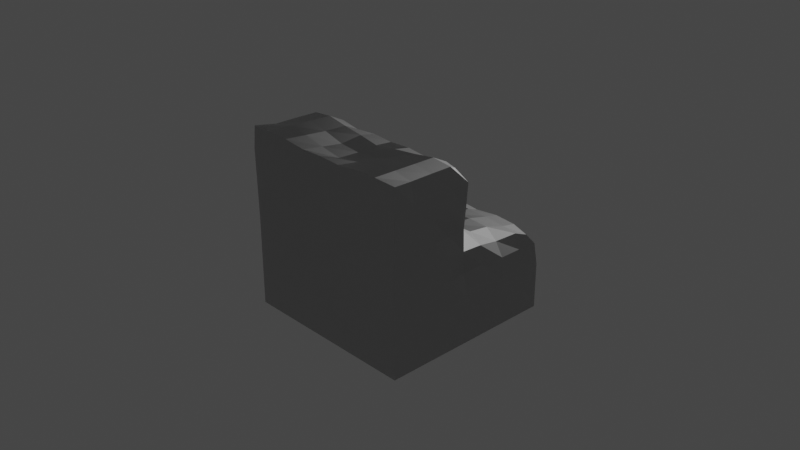# Source: stairs.blend  (saved by Blender 2.82.7; exported with 4.5.12 LTS)
import bpy
from mathutils import Matrix  # noqa: F401  (used for matrix-valued properties, if any)

bpy.ops.wm.read_factory_settings(use_empty=True)
scene = bpy.context.scene
scene.name = 'Scene'

# ---- collections
col_collection = bpy.data.collections.new('Collection'); scene.collection.children.link(col_collection)

# ---- images (referenced by path relative to the original .blend; pixels are not part of the script)
import os
ASSET_DIR = os.environ.get("B2B_ASSET_DIR", "")  # directory of the original .blend (textures are referenced by path, not embedded)
HERE = os.path.dirname(os.path.abspath(__file__))  # packed textures are extracted next to this script under _unpacked/

def load_image(name, relpath, width, height, colorspace="sRGB"):
    """Load a texture the original file referenced (path relative to the .blend, or extracted next to this script)."""
    p = next((c for c in (os.path.join(HERE, relpath), os.path.join(ASSET_DIR, relpath)) if relpath and os.path.exists(c)), "")
    if p:
        img = bpy.data.images.load(p, check_existing=True)
        img.name = name
    else:  # same state as the original file: an image datablock whose file is absent (Cycles renders it pink)
        img = bpy.data.images.new(name, width, height)
        img.source = "FILE"
        img.filepath = "//" + (relpath or name)
    img.colorspace_settings.name = colorspace
    return img
img_material_normal = load_image('Material Normal', '', 192, 192, 'Non-Color')
img_material_normal_001 = load_image('Material Normal.001', '', 192, 192, 'Non-Color')

# ---- materials (node trees are filled in below, after node groups)
mat_material = bpy.data.materials.new('Material')
mat_material.alpha_threshold = 0.0
mat_material.use_transparent_shadow = False
mat_material.line_color = (0.0, 0.0, 0.0, 1.0)

# ---- material node trees
mat_material.use_nodes = True; mat_material.node_tree.nodes.clear()
_N = mat_material.node_tree.nodes; _L = mat_material.node_tree.links
n0 = _N.new('ShaderNodeOutputMaterial'); n0.name = 'Material Output'; n0.location = (300, 300)
n1 = _N.new('ShaderNodeNormalMap'); n1.name = 'Normal Map'; n1.location = (-190, -100)
n2 = _N.new('ShaderNodeTexImage'); n2.name = 'Image Texture'; n2.location = (-480, -140)
n2.image = img_material_normal
n3 = _N.new('ShaderNodeTexImage'); n3.name = 'Image Texture.001'; n3.location = (-290, -40)
n3.image = img_material_normal_001
n4 = _N.new('ShaderNodeNormalMap'); n4.name = 'Normal Map.001'; n4.location = (-197, 160)
n5 = _N.new('ShaderNodeBsdfPrincipled'); n5.name = 'Principled BSDF'; n5.location = (10, 300)
n5.distribution = 'GGX'
n5.subsurface_method = 'BURLEY'
n5.inputs[2].default_value = 0.4
n5.inputs[3].default_value = 1.45
n5.inputs[27].default_value = (0.0, 0.0, 0.0, 1.0)
n5.inputs[28].default_value = 1.0
_L.new(n5.outputs[0], n0.inputs[0])
_L.new(n2.outputs[0], n1.inputs[1])
_L.new(n1.outputs[0], n5.inputs[5])
_L.new(n3.outputs[0], n4.inputs[1])
n0.is_active_output = True

# ---- world
world_world = bpy.data.worlds.new('World'); scene.world = world_world
world_world.use_nodes = True; world_world.node_tree.nodes.clear()
_N = world_world.node_tree.nodes; _L = world_world.node_tree.links
n0 = _N.new('ShaderNodeOutputWorld'); n0.name = 'World Output'; n0.location = (300, 300)
n1 = _N.new('ShaderNodeBackground'); n1.name = 'Background'; n1.location = (10, 300)
n1.inputs[0].default_value = (0.05088, 0.05088, 0.05088, 1.0)
_L.new(n1.outputs[0], n0.inputs[0])
n0.is_active_output = True
world_world.color = (0.05088, 0.05088, 0.05088)
world_world.use_sun_shadow = False
world_world.sun_shadow_jitter_overblur = 0.0

# ---- cameras
cam_camera = bpy.data.cameras.new('Camera')
cam_camera.clip_end = 100.0
cam_camera.ortho_scale = 7.314

# ---- lights
light_light = bpy.data.lights.new('Light', 'POINT')
light_light.transmission_factor = 0.0
light_light.energy = 1000.0
light_light.shadow_soft_size = 0.1
light_light.shadow_maximum_resolution = 0.006
light_light.use_absolute_resolution = True

# ---- meshes
me_cube = bpy.data.meshes.new('Cube')
me_cube.from_pydata([(-0.5, 1.0, -1.0), (1.0, 1.0, -1.0), (1.003, -0.9945, 0.9936), (1.0, -1.0, -1.0), (-1.0, -0.5, -1.0), (-1.0, 1.0, -1.0), (-1.003, -0.9945, 0.9936), (-1.0, -1.0, -1.0), (-1.0, 0.0, -1.0), (0.0, 1.0, -1.0), (0.9389, 0.88, -0.1392), (-1.0, -1.0, 0.0), (1.0, -1.0, 0.0), (-0.9389, 0.88, -0.1392), (0.0, -1.002, 0.9795), (0.8814, -0.1235, 0.8764), (0.0, -1.0, -1.0), (-0.8814, -0.1235, 0.8764), (0.0, 0.02666, -0.02339), (1.0, 0.0, -1.0), (0.0, 0.8912, -0.0829), (0.9239, -0.01986, -0.01556), (0.0, 0.0, -1.0), (-0.9239, -0.01986, -0.01556), (0.0, -1.0, 0.0), (0.0, -0.1094, 0.8681), (1.0, 1.0, -0.5), (-1.006, -1.006, 0.506), (1.0, -1.0, -0.5), (-1.0, 1.0, -0.5), (-0.5062, -1.002, 0.9964), (0.9591, -0.509, 0.959), (0.5, -1.0, -1.0), (1.0, 0.5, -1.0), (-1.0, 0.5, -1.0), (0.5, 1.0, -1.0), (-1.0, -1.0, -0.5), (1.006, -1.006, 0.506), (-0.4923, 0.07252, 0.05626), (0.5062, -1.002, 0.9964), (-0.5, -1.0, -1.0), (-0.9591, -0.509, 0.959), (0.4923, 0.07252, 0.05626), (1.0, -0.5, -1.0), (0.4996, 0.9119, -0.08635), (-0.4996, 0.9119, -0.08635), (0.0, 1.0, -0.5), (0.0, 0.5175, -0.1181), (0.9794, -0.5028, -0.003064), (0.8782, 0.4936, -0.1009), (0.9794, -0.002821, -0.5031), (0.9435, -0.02405, 0.4809), (0.0, -0.5, -1.0), (0.0, 0.5, -1.0), (-0.5, 0.0, -1.0), (0.5, 0.0, -1.0), (-0.8782, 0.4936, -0.1009), (-0.9794, -0.5028, -0.003064), (-0.9794, -0.002821, -0.5031), (-0.9435, -0.02405, 0.4809), (-0.5, -1.0, 0.0), (0.5, -1.0, 0.0), (0.0, -1.0, -0.5), (0.0, -1.0, 0.5), (0.0, -0.5331, 0.8798), (0.0, 0.008938, 0.49), (0.4904, -0.1148, 0.864), (-0.4904, -0.1148, 0.864), (-0.4897, 0.5157, 0.006365), (0.496, -0.5183, 0.9499), (0.503, -1.003, 0.503), (0.5, -1.0, -0.5), (-0.5, -1.0, -0.5), (-0.9848, -0.5045, 0.4936), (-0.9897, -0.5014, -0.5015), (-0.9897, 0.4986, -0.5015), (0.5, 0.5, -1.0), (-0.5, 0.5, -1.0), (-0.5, -0.5, -1.0), (0.4897, 0.5157, 0.006365), (0.9897, 0.4986, -0.5015), (0.9897, -0.5014, -0.5015), (0.4818, 0.003437, 0.4857), (-0.5, 1.0, -0.5), (0.5, 1.0, -0.5), (0.9848, -0.5045, 0.4936), (0.5, -0.5, -1.0), (-0.4818, 0.003437, 0.4857), (-0.503, -1.003, 0.503), (-0.496, -0.5183, 0.9499), (-1.0, -0.75, -1.0), (-0.75, 1.0, -1.0), (1.0, 1.0, -0.75), (-1.009, -1.009, 0.759), (1.0, -1.0, -0.75), (-1.0, 1.0, -0.75), (-0.759, -1.009, 1.009), (0.9613, -0.7626, 0.9612), (0.75, -1.0, -1.0), (-1.0, -0.25, -1.0), (-1.003, -1.003, 0.253), (1.0, 0.75, -1.0), (-1.0, 0.25, -1.0), (0.25, 1.0, -1.0), (0.9762, 0.976, -0.2576), (-1.0, -1.0, -0.25), (1.003, -1.003, 0.253), (-0.2468, 0.0333, 0.006987), (0.2536, -0.9965, 0.9668), (-0.25, 1.0, -1.0), (-0.25, -1.0, -1.0), (-0.9546, -0.2607, 0.9527), (0.2468, 0.0333, 0.006987), (1.0, -0.25, -1.0), (0.7499, 0.9034, -0.09688), (-0.2471, 0.8932, -0.1048), (0.0, 1.0, -0.75), (0.0, 0.7644, -0.041), (0.9897, -0.7514, -0.001532), (0.9065, 0.2335, -0.04246), (0.9897, -0.001411, -0.7515), (0.9286, -0.03291, 0.2309), (0.0, -0.75, -1.0), (0.0, 0.25, -1.0), (-0.75, 0.0, -1.0), (0.25, 0.0, -1.0), (-0.9173, 0.7354, -0.08451), (-0.9736, -0.2535, -0.004201), (-0.9897, -0.001411, -0.7515), (-0.9286, -0.03291, 0.2309), (-0.75, -1.0, 0.0), (0.25, -1.0, 0.0), (0.0, -1.0, -0.75), (0.0, -1.0, 0.25), (0.0, -0.7699, 0.8924), (0.0, -0.01993, 0.7187), (0.734, -0.08997, 0.8847), (-0.2458, -0.105, 0.8805), (1.0, -1.0, -0.25), (-0.9762, 0.976, -0.2576), (-0.2536, -0.9965, 0.9668), (0.9546, -0.2607, 0.9527), (0.25, -1.0, -1.0), (1.0, 0.25, -1.0), (-1.0, 0.75, -1.0), (0.75, 1.0, -1.0), (-1.0, -1.0, -0.75), (1.009, -1.009, 0.759), (-0.7305, 0.1245, 0.1223), (0.759, -1.009, 1.009), (-0.75, -1.0, -1.0), (-0.9613, -0.7626, 0.9612), (0.7305, 0.1245, 0.1223), (1.0, -0.75, -1.0), (0.2471, 0.8932, -0.1048), (-0.7499, 0.9034, -0.09688), (0.0, 1.0, -0.25), (0.0, 0.2735, -0.1148), (0.9736, -0.2535, -0.004201), (0.9173, 0.7354, -0.08451), (0.9207, -0.004419, -0.2542), (0.9537, -0.01587, 0.7219), (0.0, -0.25, -1.0), (0.0, 0.75, -1.0), (-0.25, 0.0, -1.0), (0.75, 0.0, -1.0), (-0.9065, 0.2335, -0.04246), (-0.9897, -0.7514, -0.001532), (-0.9207, -0.004419, -0.2542), (-0.9537, -0.01587, 0.7219), (-0.25, -1.0, 0.0), (0.75, -1.0, 0.0), (0.0, -1.0, -0.25), (0.0, -1.0, 0.75), (0.0, -0.3022, 0.8882), (0.0, -0.01153, 0.2291), (0.2458, -0.105, 0.8805), (-0.734, -0.08997, 0.8847), (-0.7345, 0.5064, 0.001617), (-0.2448, 0.5204, -0.02499), (-0.4853, 0.2808, 0.01859), (-0.4943, 0.7571, -0.054), (0.501, -0.7608, 0.9732), (0.4903, -0.2733, 0.9419), (0.7427, -0.5107, 0.9863), (0.2491, -0.5262, 0.8944), (0.2515, -1.002, 0.5015), (0.7545, -1.005, 0.5045), (0.5015, -1.002, 0.2515), (0.5045, -1.004, 0.7544), (0.25, -1.0, -0.5), (0.75, -1.0, -0.5), (0.5, -1.0, -0.75), (0.5, -1.0, -0.25), (-0.75, -1.0, -0.5), (-0.25, -1.0, -0.5), (-0.5, -1.0, -0.75), (-0.5, -1.0, -0.25), (-0.9742, -0.2537, 0.4874), (-0.9954, -0.7553, 0.4998), (-0.9821, -0.5036, 0.2453), (-0.9876, -0.5053, 0.7419), (-0.9845, -0.2521, -0.5023), (-0.9948, -0.7507, -0.5008), (-0.9948, -0.5007, -0.7508), (-0.9845, -0.5021, -0.2523), (-0.9948, 0.7493, -0.5008), (-0.9845, 0.2479, -0.5023), (-0.9948, 0.4993, -0.7508), (-0.9633, 0.4986, -0.2526), (0.5, 0.25, -1.0), (0.5, 0.75, -1.0), (0.25, 0.5, -1.0), (0.75, 0.5, -1.0), (-0.5, 0.25, -1.0), (-0.5, 0.75, -1.0), (-0.75, 0.5, -1.0), (-0.25, 0.5, -1.0), (-0.5, -0.75, -1.0), (-0.5, -0.25, -1.0), (-0.75, -0.5, -1.0), (-0.25, -0.5, -1.0), (0.4943, 0.7571, -0.054), (0.4853, 0.2808, 0.01859), (0.2448, 0.5204, -0.02499), (0.7345, 0.5064, 0.001617), (0.9845, 0.2479, -0.5023), (0.9948, 0.7493, -0.5008), (0.9948, 0.4993, -0.7508), (0.9633, 0.4986, -0.2526), (0.9948, -0.7507, -0.5008), (0.9845, -0.2521, -0.5023), (0.9948, -0.5007, -0.7508), (0.9845, -0.5021, -0.2523), (0.4831, -0.02807, 0.7166), (0.4807, -0.002179, 0.2335), (0.7226, -0.02048, 0.4829), (0.2408, 0.001317, 0.4869), (-0.25, 1.0, -0.5), (-0.75, 1.0, -0.5), (-0.5, 1.0, -0.75), (-0.5, 1.0, -0.25), (0.75, 1.0, -0.5), (0.25, 1.0, -0.5), (0.5, 1.0, -0.75), (0.5, 1.0, -0.25), (0.9954, -0.7553, 0.4998), (0.9742, -0.2537, 0.4874), (0.9821, -0.5036, 0.2453), (0.9876, -0.5053, 0.7419), (0.5, -0.75, -1.0), (0.5, -0.25, -1.0), (0.25, -0.5, -1.0), (0.75, -0.5, -1.0), (-0.4831, -0.02807, 0.7166), (-0.4807, -0.002179, 0.2335), (-0.2408, 0.001317, 0.4869), (-0.7226, -0.02048, 0.4829), (-0.7545, -1.005, 0.5045), (-0.2515, -1.002, 0.5015), (-0.5015, -1.002, 0.2515), (-0.5045, -1.004, 0.7544), (-0.501, -0.7608, 0.9732), (-0.4903, -0.2733, 0.9419), (-0.2491, -0.5262, 0.8944), (-0.7427, -0.5107, 0.9863), (-0.7346, -0.2615, 0.9749), (-0.2457, -0.2848, 0.9173), (-0.2511, -0.7632, 0.9284), (-0.2523, -1.002, 0.7494), (-0.2508, -1.001, 0.2508), (-0.7523, -1.002, 0.2523), (-0.7197, -0.006139, 0.2415), (-0.239, -0.04169, 0.2186), (-0.2415, -0.01506, 0.7208), (0.75, -0.25, -1.0), (0.25, -0.25, -1.0), (0.25, -0.75, -1.0), (0.9679, -0.2538, 0.7335), (0.9478, -0.2543, 0.2406), (0.9926, -0.7533, 0.2491), (0.25, 1.0, -0.25), (0.25, 1.0, -0.75), (0.75, 1.0, -0.75), (-0.7501, 0.965, -0.2592), (-0.75, 1.0, -0.75), (-0.25, 1.0, -0.75), (0.239, -0.04169, 0.2186), (0.7197, -0.006139, 0.2415), (0.7246, -0.006161, 0.7234), (0.9734, -0.2533, -0.2536), (0.9923, -0.2511, -0.7511), (0.9974, -0.7504, -0.7504), (0.9676, 0.7491, -0.2521), (0.9974, 0.7496, -0.7504), (0.9923, 0.2489, -0.7511), (0.731, 0.2711, 0.02966), (0.2421, 0.2697, -0.04775), (0.2468, 0.7611, -0.05432), (-0.25, -0.25, -1.0), (-0.75, -0.25, -1.0), (-0.75, -0.75, -1.0), (-0.25, 0.75, -1.0), (-0.75, 0.75, -1.0), (-0.75, 0.25, -1.0), (0.75, 0.75, -1.0), (0.25, 0.75, -1.0), (0.25, 0.25, -1.0), (-0.9299, 0.2477, -0.2535), (-0.9923, 0.2489, -0.7511), (-0.9974, 0.7496, -0.7504), (-0.9923, -0.7511, -0.2511), (-0.9974, -0.7504, -0.7504), (-0.9923, -0.2511, -0.7511), (-0.9983, -0.7572, 0.7505), (-0.9926, -0.7533, 0.2491), (-0.9478, -0.2543, 0.2406), (-0.25, -1.0, -0.25), (-0.25, -1.0, -0.75), (-0.75, -1.0, -0.75), (0.75, -1.0, -0.25), (0.75, -1.0, -0.75), (0.25, -1.0, -0.75), (0.7568, -1.007, 0.7568), (0.7523, -1.002, 0.2523), (0.2508, -1.001, 0.2508), (0.2457, -0.2848, 0.9173), (0.7346, -0.2615, 0.9749), (0.7509, -0.7599, 0.9977), (-0.2468, 0.7611, -0.05432), (-0.7434, 0.741, -0.06756), (-0.2421, 0.2697, -0.04775), (0.2511, -0.7632, 0.9284), (0.2523, -1.002, 0.7494), (0.25, -1.0, -0.25), (-0.75, -1.0, -0.25), (-0.9679, -0.2538, 0.7335), (-0.9734, -0.2533, -0.2536), (-0.9676, 0.7491, -0.2521), (0.75, 0.25, -1.0), (-0.25, 0.25, -1.0), (-0.25, -0.75, -1.0), (0.7434, 0.741, -0.06756), (0.9299, 0.2477, -0.2535), (0.9923, -0.7511, -0.2511), (0.2415, -0.01506, 0.7208), (-0.25, 1.0, -0.25), (0.7501, 0.965, -0.2592), (-0.731, 0.2711, 0.02966), (0.9983, -0.7572, 0.7505), (0.75, -0.75, -1.0), (-0.7246, -0.006161, 0.7234), (-0.7568, -1.007, 0.7568), (-0.7509, -0.7599, 0.9977)], [], [(353, 151, 6, 96), (352, 96, 6, 93), (351, 169, 17, 177), (350, 153, 3, 98), (349, 97, 2, 147), (348, 178, 56, 166), (347, 114, 10, 104), (346, 115, 20, 156), (345, 135, 25, 176), (344, 118, 12, 138), (343, 119, 21, 160), (342, 159, 10, 114), (341, 122, 16, 110), (340, 123, 22, 164), (339, 143, 19, 165), (338, 126, 13, 139), (337, 127, 23, 168), (336, 111, 17, 169), (335, 130, 11, 105), (334, 131, 24, 172), (333, 108, 14, 173), (332, 134, 14, 108), (331, 179, 68, 180), (330, 155, 13, 126), (329, 115, 45, 181), (328, 182, 39, 149), (327, 183, 69, 184), (326, 174, 64, 185), (325, 186, 63, 133), (324, 187, 70, 188), (323, 149, 39, 189), (322, 190, 62, 132), (321, 191, 71, 192), (320, 171, 61, 193), (319, 194, 36, 146), (318, 195, 72, 196), (317, 170, 60, 197), (316, 198, 59, 129), (315, 199, 73, 200), (314, 151, 41, 201), (313, 202, 58, 128), (312, 203, 74, 204), (311, 167, 57, 205), (310, 206, 29, 95), (309, 207, 75, 208), (308, 166, 56, 209), (307, 210, 55, 125), (306, 211, 76, 212), (305, 101, 33, 213), (304, 214, 54, 124), (303, 215, 77, 216), (302, 163, 53, 217), (301, 218, 40, 150), (300, 219, 78, 220), (299, 162, 52, 221), (298, 222, 44, 154), (297, 223, 79, 224), (296, 119, 49, 225), (295, 226, 50, 120), (294, 227, 80, 228), (293, 159, 49, 229), (292, 230, 28, 94), (291, 231, 81, 232), (290, 158, 48, 233), (289, 234, 66, 136), (288, 235, 82, 236), (287, 175, 65, 237), (286, 238, 46, 116), (285, 239, 83, 240), (284, 155, 45, 241), (283, 242, 26, 92), (282, 243, 84, 244), (281, 154, 44, 245), (280, 246, 37, 106), (279, 247, 85, 248), (278, 141, 31, 249), (277, 250, 32, 142), (276, 251, 86, 252), (275, 113, 43, 253), (274, 254, 67, 137), (273, 255, 87, 256), (272, 129, 59, 257), (271, 258, 27, 100), (270, 259, 88, 260), (269, 140, 30, 261), (268, 262, 30, 140), (267, 263, 89, 264), (266, 111, 41, 265), (263, 266, 265, 89), (67, 177, 266, 263), (177, 17, 111, 266), (174, 267, 264, 64), (25, 137, 267, 174), (137, 67, 263, 267), (134, 268, 140, 14), (64, 264, 268, 134), (264, 89, 262, 268), (259, 269, 261, 88), (63, 173, 269, 259), (173, 14, 140, 269), (170, 270, 260, 60), (24, 133, 270, 170), (133, 63, 259, 270), (130, 271, 100, 11), (60, 260, 271, 130), (260, 88, 258, 271), (255, 272, 257, 87), (38, 148, 272, 255), (148, 23, 129, 272), (175, 273, 256, 65), (18, 107, 273, 175), (107, 38, 255, 273), (135, 274, 137, 25), (65, 256, 274, 135), (256, 87, 254, 274), (251, 275, 253, 86), (55, 165, 275, 251), (165, 19, 113, 275), (162, 276, 252, 52), (22, 125, 276, 162), (125, 55, 251, 276), (122, 277, 142, 16), (52, 252, 277, 122), (252, 86, 250, 277), (247, 278, 249, 85), (51, 161, 278, 247), (161, 15, 141, 278), (158, 279, 248, 48), (21, 121, 279, 158), (121, 51, 247, 279), (118, 280, 106, 12), (48, 248, 280, 118), (248, 85, 246, 280), (243, 281, 245, 84), (46, 156, 281, 243), (156, 20, 154, 281), (103, 282, 244, 35), (9, 116, 282, 103), (116, 46, 243, 282), (145, 283, 92, 1), (35, 244, 283, 145), (244, 84, 242, 283), (239, 284, 241, 83), (29, 139, 284, 239), (139, 13, 155, 284), (91, 285, 240, 0), (5, 95, 285, 91), (95, 29, 239, 285), (109, 286, 116, 9), (0, 240, 286, 109), (240, 83, 238, 286), (235, 287, 237, 82), (42, 112, 287, 235), (112, 18, 175, 287), (121, 288, 236, 51), (21, 152, 288, 121), (152, 42, 235, 288), (161, 289, 136, 15), (51, 236, 289, 161), (236, 82, 234, 289), (231, 290, 233, 81), (50, 160, 290, 231), (160, 21, 158, 290), (113, 291, 232, 43), (19, 120, 291, 113), (120, 50, 231, 291), (153, 292, 94, 3), (43, 232, 292, 153), (232, 81, 230, 292), (227, 293, 229, 80), (26, 104, 293, 227), (104, 10, 159, 293), (101, 294, 228, 33), (1, 92, 294, 101), (92, 26, 227, 294), (143, 295, 120, 19), (33, 228, 295, 143), (228, 80, 226, 295), (223, 296, 225, 79), (42, 152, 296, 223), (152, 21, 119, 296), (157, 297, 224, 47), (18, 112, 297, 157), (112, 42, 223, 297), (117, 298, 154, 20), (47, 224, 298, 117), (224, 79, 222, 298), (219, 299, 221, 78), (54, 164, 299, 219), (164, 22, 162, 299), (99, 300, 220, 4), (8, 124, 300, 99), (124, 54, 219, 300), (90, 301, 150, 7), (4, 220, 301, 90), (220, 78, 218, 301), (215, 302, 217, 77), (0, 109, 302, 215), (109, 9, 163, 302), (144, 303, 216, 34), (5, 91, 303, 144), (91, 0, 215, 303), (102, 304, 124, 8), (34, 216, 304, 102), (216, 77, 214, 304), (211, 305, 213, 76), (35, 145, 305, 211), (145, 1, 101, 305), (163, 306, 212, 53), (9, 103, 306, 163), (103, 35, 211, 306), (123, 307, 125, 22), (53, 212, 307, 123), (212, 76, 210, 307), (207, 308, 209, 75), (58, 168, 308, 207), (168, 23, 166, 308), (102, 309, 208, 34), (8, 128, 309, 102), (128, 58, 207, 309), (144, 310, 95, 5), (34, 208, 310, 144), (208, 75, 206, 310), (203, 311, 205, 74), (36, 105, 311, 203), (105, 11, 167, 311), (90, 312, 204, 4), (7, 146, 312, 90), (146, 36, 203, 312), (99, 313, 128, 8), (4, 204, 313, 99), (204, 74, 202, 313), (199, 314, 201, 73), (27, 93, 314, 199), (93, 6, 151, 314), (167, 315, 200, 57), (11, 100, 315, 167), (100, 27, 199, 315), (127, 316, 129, 23), (57, 200, 316, 127), (200, 73, 198, 316), (195, 317, 197, 72), (62, 172, 317, 195), (172, 24, 170, 317), (110, 318, 196, 40), (16, 132, 318, 110), (132, 62, 195, 318), (150, 319, 146, 7), (40, 196, 319, 150), (196, 72, 194, 319), (191, 320, 193, 71), (28, 138, 320, 191), (138, 12, 171, 320), (98, 321, 192, 32), (3, 94, 321, 98), (94, 28, 191, 321), (142, 322, 132, 16), (32, 192, 322, 142), (192, 71, 190, 322), (187, 323, 189, 70), (37, 147, 323, 187), (147, 2, 149, 323), (171, 324, 188, 61), (12, 106, 324, 171), (106, 37, 187, 324), (131, 325, 133, 24), (61, 188, 325, 131), (188, 70, 186, 325), (183, 326, 185, 69), (66, 176, 326, 183), (176, 25, 174, 326), (141, 327, 184, 31), (15, 136, 327, 141), (136, 66, 183, 327), (97, 328, 149, 2), (31, 184, 328, 97), (184, 69, 182, 328), (179, 329, 181, 68), (47, 117, 329, 179), (117, 20, 115, 329), (178, 330, 126, 56), (68, 181, 330, 178), (181, 45, 155, 330), (107, 331, 180, 38), (18, 157, 331, 107), (157, 47, 179, 331), (182, 332, 108, 39), (69, 185, 332, 182), (185, 64, 134, 332), (186, 333, 173, 63), (70, 189, 333, 186), (189, 39, 108, 333), (190, 334, 172, 62), (71, 193, 334, 190), (193, 61, 131, 334), (194, 335, 105, 36), (72, 197, 335, 194), (197, 60, 130, 335), (198, 336, 169, 59), (73, 201, 336, 198), (201, 41, 111, 336), (202, 337, 168, 58), (74, 205, 337, 202), (205, 57, 127, 337), (206, 338, 139, 29), (75, 209, 338, 206), (209, 56, 126, 338), (210, 339, 165, 55), (76, 213, 339, 210), (213, 33, 143, 339), (214, 340, 164, 54), (77, 217, 340, 214), (217, 53, 123, 340), (218, 341, 110, 40), (78, 221, 341, 218), (221, 52, 122, 341), (222, 342, 114, 44), (79, 225, 342, 222), (225, 49, 159, 342), (226, 343, 160, 50), (80, 229, 343, 226), (229, 49, 119, 343), (230, 344, 138, 28), (81, 233, 344, 230), (233, 48, 118, 344), (234, 345, 176, 66), (82, 237, 345, 234), (237, 65, 135, 345), (238, 346, 156, 46), (83, 241, 346, 238), (241, 45, 115, 346), (242, 347, 104, 26), (84, 245, 347, 242), (245, 44, 114, 347), (148, 348, 166, 23), (38, 180, 348, 148), (180, 68, 178, 348), (246, 349, 147, 37), (85, 249, 349, 246), (249, 31, 97, 349), (250, 350, 98, 32), (86, 253, 350, 250), (253, 43, 153, 350), (254, 351, 177, 67), (87, 257, 351, 254), (257, 59, 169, 351), (258, 352, 93, 27), (88, 261, 352, 258), (261, 30, 96, 352), (262, 353, 96, 30), (89, 265, 353, 262), (265, 41, 151, 353)])
_uv = me_cube.uv_layers.new(name='UVMap')
_uv.uv.foreach_set('vector', [0.7872, 0.04206, 0.7875, 0.006538, 0.8266, 0.0002026, 0.8287, 0.04092, 0.3806, 0.04215, 0.3386, 0.04179, 0.3412, 0.00116, 0.3802, 0.0002026, 0.9302, 0.3916, 0.9314, 0.3536, 0.9624, 0.3661, 0.9603, 0.3911, 0.04175, 0.9582, 0.04175, 0.9998, 0.0002026, 0.9998, 0.0002026, 0.9582, 0.04092, 0.04305, 0.004561, 0.04182, 0.0002026, 0.001674, 0.04008, 0.0002026, 0.7787, 0.3878, 0.7373, 0.3903, 0.7346, 0.3618, 0.7767, 0.3542, 0.2099, 0.3593, 0.1839, 0.3497, 0.2005, 0.3225, 0.2222, 0.3299, 0.1674, 0.5165, 0.1385, 0.5088, 0.1454, 0.4682, 0.1775, 0.4764, 0.9289, 0.5514, 0.9288, 0.5119, 0.9573, 0.5119, 0.9588, 0.5521, 0.2111, 0.04561, 0.1687, 0.04536, 0.1687, 0.003147, 0.2111, 0.003364, 0.2111, 0.2159, 0.1751, 0.2136, 0.1705, 0.1705, 0.2106, 0.1734, 0.6964, 0.635, 0.6949, 0.6638, 0.6695, 0.6666, 0.6691, 0.6348, 0.04175, 0.792, 0.04175, 0.8336, 0.0002026, 0.8336, 0.0002026, 0.792, 0.208, 0.792, 0.208, 0.8336, 0.1664, 0.8336, 0.1664, 0.792, 0.208, 0.9582, 0.208, 0.9998, 0.1664, 0.9998, 0.1664, 0.9582, 0.5441, 0.3775, 0.515, 0.3798, 0.5247, 0.3558, 0.5453, 0.3399, 0.5436, 0.5453, 0.5021, 0.546, 0.5032, 0.5064, 0.5426, 0.5031, 0.3784, 0.5477, 0.3416, 0.5506, 0.3518, 0.524, 0.3807, 0.5077, 0.5479, 0.04332, 0.5064, 0.04331, 0.5064, 0.001766, 0.5479, 0.001772, 0.5479, 0.2095, 0.5064, 0.2095, 0.5064, 0.168, 0.5479, 0.168, 0.3818, 0.2099, 0.3456, 0.2101, 0.3435, 0.168, 0.3817, 0.168, 0.7865, 0.2096, 0.7869, 0.1678, 0.8277, 0.1678, 0.8258, 0.2102, 0.7746, 0.4738, 0.7344, 0.4713, 0.7363, 0.4309, 0.7765, 0.4321, 0.6964, 0.3889, 0.6691, 0.3891, 0.6695, 0.3572, 0.6949, 0.36, 0.695, 0.4714, 0.6719, 0.4715, 0.6692, 0.4301, 0.6953, 0.4306, 0.7872, 0.2936, 0.7869, 0.2518, 0.8272, 0.2526, 0.8287, 0.2947, 0.7048, 0.2913, 0.7055, 0.2507, 0.7463, 0.251, 0.7458, 0.2924, 0.7066, 0.2095, 0.7091, 0.1678, 0.7479, 0.1678, 0.7469, 0.209, 0.4647, 0.2096, 0.423, 0.2098, 0.4232, 0.168, 0.4648, 0.168, 0.4644, 0.293, 0.4225, 0.2934, 0.4227, 0.2516, 0.4646, 0.2513, 0.3806, 0.2938, 0.3386, 0.2941, 0.3407, 0.2521, 0.381, 0.2518, 0.631, 0.2095, 0.5895, 0.2095, 0.5895, 0.168, 0.631, 0.168, 0.631, 0.2926, 0.5895, 0.2926, 0.5895, 0.2511, 0.631, 0.2511, 0.5479, 0.2926, 0.5064, 0.2926, 0.5064, 0.2511, 0.5479, 0.2511, 0.631, 0.04333, 0.5895, 0.04332, 0.5895, 0.001777, 0.631, 0.00178, 0.631, 0.1264, 0.5895, 0.1264, 0.5895, 0.08487, 0.631, 0.08487, 0.5479, 0.1264, 0.5064, 0.1264, 0.5064, 0.08486, 0.5479, 0.08487, 0.4613, 0.5464, 0.42, 0.5474, 0.4208, 0.5088, 0.4624, 0.5095, 0.4613, 0.6299, 0.4196, 0.6311, 0.4197, 0.5893, 0.4611, 0.5883, 0.378, 0.6324, 0.3424, 0.634, 0.3418, 0.5919, 0.3783, 0.5904, 0.6266, 0.5444, 0.5852, 0.5447, 0.585, 0.5031, 0.6265, 0.5029, 0.6271, 0.6272, 0.5857, 0.6276, 0.5854, 0.5862, 0.6268, 0.5858, 0.5443, 0.6282, 0.5029, 0.6288, 0.5025, 0.5875, 0.544, 0.5868, 0.627, 0.378, 0.5856, 0.3777, 0.5858, 0.3361, 0.6273, 0.3364, 0.6266, 0.4612, 0.5851, 0.4612, 0.5853, 0.4194, 0.6268, 0.4196, 0.5424, 0.4612, 0.507, 0.4641, 0.5151, 0.4205, 0.5439, 0.419, 0.208, 0.8751, 0.208, 0.9167, 0.1664, 0.9167, 0.1664, 0.8751, 0.2911, 0.8751, 0.2911, 0.9167, 0.2495, 0.9167, 0.2495, 0.8751, 0.2911, 0.9582, 0.2911, 0.9998, 0.2495, 0.9998, 0.2495, 0.9582, 0.208, 0.7089, 0.208, 0.7505, 0.1664, 0.7505, 0.1664, 0.7089, 0.2911, 0.7089, 0.2911, 0.7505, 0.2495, 0.7505, 0.2495, 0.7089, 0.2911, 0.792, 0.2911, 0.8336, 0.2495, 0.8336, 0.2495, 0.792, 0.04175, 0.7089, 0.04175, 0.7505, 0.0002026, 0.7505, 0.0002026, 0.7089, 0.1249, 0.7089, 0.1249, 0.7505, 0.08331, 0.7505, 0.08331, 0.7089, 0.1249, 0.792, 0.1249, 0.8336, 0.08331, 0.8336, 0.08331, 0.792, 0.695, 0.5525, 0.6953, 0.5932, 0.6692, 0.5937, 0.6719, 0.5523, 0.7746, 0.5501, 0.7765, 0.5918, 0.7363, 0.5929, 0.7344, 0.5526, 0.7787, 0.6361, 0.7767, 0.6697, 0.7346, 0.662, 0.7373, 0.6336, 0.2959, 0.2153, 0.254, 0.2152, 0.2538, 0.1729, 0.296, 0.173, 0.2943, 0.2981, 0.255, 0.2963, 0.2546, 0.2568, 0.2956, 0.2571, 0.2159, 0.2984, 0.1872, 0.2993, 0.1846, 0.2579, 0.2135, 0.258, 0.2958, 0.04591, 0.2535, 0.04578, 0.2535, 0.003503, 0.2958, 0.003586, 0.2959, 0.1306, 0.2536, 0.1305, 0.2535, 0.08812, 0.2959, 0.08826, 0.2112, 0.1303, 0.1689, 0.13, 0.1687, 0.08766, 0.2112, 0.08792, 0.9302, 0.6322, 0.929, 0.5917, 0.9576, 0.5922, 0.9603, 0.6327, 0.8466, 0.6343, 0.8458, 0.5908, 0.8895, 0.5915, 0.8897, 0.6327, 0.8469, 0.55, 0.8492, 0.5119, 0.8911, 0.5119, 0.8904, 0.5514, 0.2476, 0.5365, 0.2075, 0.5265, 0.2175, 0.4865, 0.2575, 0.4964, 0.2279, 0.6169, 0.1875, 0.607, 0.1974, 0.5668, 0.2377, 0.5766, 0.1477, 0.5975, 0.1194, 0.5905, 0.1276, 0.5496, 0.1575, 0.5564, 0.2848, 0.3772, 0.2464, 0.3697, 0.254, 0.3336, 0.2912, 0.338, 0.2671, 0.4564, 0.2274, 0.4468, 0.2371, 0.4076, 0.2764, 0.4166, 0.1878, 0.4366, 0.1589, 0.4292, 0.1697, 0.3885, 0.1983, 0.3975, 0.1261, 0.04472, 0.08353, 0.04396, 0.08298, 0.00132, 0.1259, 0.002297, 0.1271, 0.1301, 0.08482, 0.1295, 0.0841, 0.08674, 0.1265, 0.08725, 0.04226, 0.1297, 0.004586, 0.1271, 0.004413, 0.08488, 0.04176, 0.08606, 0.04175, 0.8751, 0.04175, 0.9167, 0.0002026, 0.9167, 0.0002026, 0.8751, 0.1249, 0.8751, 0.1249, 0.9167, 0.08331, 0.9167, 0.08331, 0.8751, 0.1249, 0.9582, 0.1249, 0.9998, 0.08331, 0.9998, 0.08331, 0.9582, 0.9289, 0.4724, 0.929, 0.4321, 0.9576, 0.4317, 0.9588, 0.4718, 0.8469, 0.4739, 0.8458, 0.4331, 0.8895, 0.4324, 0.8904, 0.4724, 0.8466, 0.3895, 0.8497, 0.3531, 0.8913, 0.3537, 0.8897, 0.3911, 0.4644, 0.04293, 0.4225, 0.04254, 0.4223, 0.0007364, 0.4643, 0.001254, 0.4647, 0.1263, 0.423, 0.1262, 0.4227, 0.08435, 0.4646, 0.08461, 0.3818, 0.126, 0.3456, 0.1258, 0.3407, 0.08382, 0.381, 0.08409, 0.7865, 0.126, 0.7869, 0.08384, 0.8272, 0.08306, 0.8258, 0.1254, 0.7066, 0.1261, 0.7055, 0.08489, 0.7463, 0.08459, 0.7469, 0.1266, 0.7048, 0.04429, 0.7041, 0.007872, 0.7454, 0.007001, 0.7458, 0.04319, 0.7055, 0.08489, 0.7048, 0.04429, 0.7458, 0.04319, 0.7463, 0.08459, 0.676, 0.08559, 0.673, 0.04456, 0.7048, 0.04429, 0.7055, 0.08489, 0.673, 0.04456, 0.6774, 0.01954, 0.7041, 0.007872, 0.7048, 0.04429, 0.7091, 0.1678, 0.7066, 0.1261, 0.7469, 0.1266, 0.7479, 0.1678, 0.6766, 0.1678, 0.6757, 0.1266, 0.7066, 0.1261, 0.7091, 0.1678, 0.6757, 0.1266, 0.676, 0.08559, 0.7055, 0.08489, 0.7066, 0.1261, 0.7869, 0.1678, 0.7865, 0.126, 0.8258, 0.1254, 0.8277, 0.1678, 0.7479, 0.1678, 0.7469, 0.1266, 0.7865, 0.126, 0.7869, 0.1678, 0.7469, 0.1266, 0.7463, 0.08459, 0.7869, 0.08384, 0.7865, 0.126, 0.423, 0.1262, 0.3818, 0.126, 0.381, 0.08409, 0.4227, 0.08435, 0.4232, 0.168, 0.3817, 0.168, 0.3818, 0.126, 0.423, 0.1262, 0.3817, 0.168, 0.3435, 0.168, 0.3456, 0.1258, 0.3818, 0.126, 0.5064, 0.1264, 0.4647, 0.1263, 0.4646, 0.08461, 0.5064, 0.08486, 0.5064, 0.168, 0.4648, 0.168, 0.4647, 0.1263, 0.5064, 0.1264, 0.4648, 0.168, 0.4232, 0.168, 0.423, 0.1262, 0.4647, 0.1263, 0.5064, 0.04331, 0.4644, 0.04293, 0.4643, 0.001254, 0.5064, 0.001766, 0.5064, 0.08486, 0.4646, 0.08461, 0.4644, 0.04293, 0.5064, 0.04331, 0.4646, 0.08461, 0.4227, 0.08435, 0.4225, 0.04254, 0.4644, 0.04293, 0.8458, 0.4331, 0.8466, 0.3895, 0.8897, 0.3911, 0.8895, 0.4324, 0.8126, 0.434, 0.8124, 0.3867, 0.8466, 0.3895, 0.8458, 0.4331, 0.8124, 0.3867, 0.8138, 0.3361, 0.8497, 0.3531, 0.8466, 0.3895, 0.8492, 0.5119, 0.8469, 0.4739, 0.8904, 0.4724, 0.8911, 0.5119, 0.8098, 0.5119, 0.8123, 0.4752, 0.8469, 0.4739, 0.8492, 0.5119, 0.8123, 0.4752, 0.8126, 0.434, 0.8458, 0.4331, 0.8469, 0.4739, 0.9288, 0.5119, 0.9289, 0.4724, 0.9588, 0.4718, 0.9573, 0.5119, 0.8911, 0.5119, 0.8904, 0.4724, 0.9289, 0.4724, 0.9288, 0.5119, 0.8904, 0.4724, 0.8895, 0.4324, 0.929, 0.4321, 0.9289, 0.4724, 0.1249, 0.9167, 0.1249, 0.9582, 0.08331, 0.9582, 0.08331, 0.9167, 0.1664, 0.9167, 0.1664, 0.9582, 0.1249, 0.9582, 0.1249, 0.9167, 0.1664, 0.9582, 0.1664, 0.9998, 0.1249, 0.9998, 0.1249, 0.9582, 0.1249, 0.8336, 0.1249, 0.8751, 0.08331, 0.8751, 0.08331, 0.8336, 0.1664, 0.8336, 0.1664, 0.8751, 0.1249, 0.8751, 0.1249, 0.8336, 0.1664, 0.8751, 0.1664, 0.9167, 0.1249, 0.9167, 0.1249, 0.8751, 0.04175, 0.8336, 0.04175, 0.8751, 0.0002026, 0.8751, 0.0002026, 0.8336, 0.08331, 0.8336, 0.08331, 0.8751, 0.04175, 0.8751, 0.04175, 0.8336, 0.08331, 0.8751, 0.08331, 0.9167, 0.04175, 0.9167, 0.04175, 0.8751, 0.08482, 0.1295, 0.04226, 0.1297, 0.04176, 0.08606, 0.0841, 0.08674, 0.08613, 0.1691, 0.04512, 0.1706, 0.04226, 0.1297, 0.08482, 0.1295, 0.04512, 0.1706, 0.01534, 0.1542, 0.004586, 0.1271, 0.04226, 0.1297, 0.1689, 0.13, 0.1271, 0.1301, 0.1265, 0.08725, 0.1687, 0.08766, 0.1705, 0.1705, 0.1287, 0.1678, 0.1271, 0.1301, 0.1689, 0.13, 0.1287, 0.1678, 0.08613, 0.1691, 0.08482, 0.1295, 0.1271, 0.1301, 0.1687, 0.04536, 0.1261, 0.04472, 0.1259, 0.002297, 0.1687, 0.003147, 0.1687, 0.08766, 0.1265, 0.08725, 0.1261, 0.04472, 0.1687, 0.04536, 0.1265, 0.08725, 0.0841, 0.08674, 0.08353, 0.04396, 0.1261, 0.04472, 0.2274, 0.4468, 0.1878, 0.4366, 0.1983, 0.3975, 0.2371, 0.4076, 0.2175, 0.4865, 0.1775, 0.4764, 0.1878, 0.4366, 0.2274, 0.4468, 0.1775, 0.4764, 0.1454, 0.4682, 0.1589, 0.4292, 0.1878, 0.4366, 0.3073, 0.4658, 0.2671, 0.4564, 0.2764, 0.4166, 0.3166, 0.4254, 0.2976, 0.5061, 0.2575, 0.4964, 0.2671, 0.4564, 0.3073, 0.4658, 0.2575, 0.4964, 0.2175, 0.4865, 0.2274, 0.4468, 0.2671, 0.4564, 0.3251, 0.3846, 0.2848, 0.3772, 0.2912, 0.338, 0.3319, 0.3429, 0.3166, 0.4254, 0.2764, 0.4166, 0.2848, 0.3772, 0.3251, 0.3846, 0.2764, 0.4166, 0.2371, 0.4076, 0.2464, 0.3697, 0.2848, 0.3772, 0.1875, 0.607, 0.1477, 0.5975, 0.1575, 0.5564, 0.1974, 0.5668, 0.1778, 0.6475, 0.1393, 0.6344, 0.1477, 0.5975, 0.1875, 0.607, 0.1393, 0.6344, 0.1164, 0.6225, 0.1194, 0.5905, 0.1477, 0.5975, 0.2681, 0.6267, 0.2279, 0.6169, 0.2377, 0.5766, 0.2779, 0.5865, 0.2584, 0.667, 0.2181, 0.6572, 0.2279, 0.6169, 0.2681, 0.6267, 0.2181, 0.6572, 0.1778, 0.6475, 0.1875, 0.607, 0.2279, 0.6169, 0.2878, 0.5463, 0.2476, 0.5365, 0.2575, 0.4964, 0.2976, 0.5061, 0.2779, 0.5865, 0.2377, 0.5766, 0.2476, 0.5365, 0.2878, 0.5463, 0.2377, 0.5766, 0.1974, 0.5668, 0.2075, 0.5265, 0.2476, 0.5365, 0.8458, 0.5908, 0.8469, 0.55, 0.8904, 0.5514, 0.8895, 0.5915, 0.8126, 0.5899, 0.8123, 0.5486, 0.8469, 0.55, 0.8458, 0.5908, 0.8123, 0.5486, 0.8098, 0.5119, 0.8492, 0.5119, 0.8469, 0.55, 0.8497, 0.6707, 0.8466, 0.6343, 0.8897, 0.6327, 0.8913, 0.6701, 0.8138, 0.6877, 0.8124, 0.6371, 0.8466, 0.6343, 0.8497, 0.6707, 0.8124, 0.6371, 0.8126, 0.5899, 0.8458, 0.5908, 0.8466, 0.6343, 0.9314, 0.6702, 0.9302, 0.6322, 0.9603, 0.6327, 0.9624, 0.6578, 0.8913, 0.6701, 0.8897, 0.6327, 0.9302, 0.6322, 0.9314, 0.6702, 0.8897, 0.6327, 0.8895, 0.5915, 0.929, 0.5917, 0.9302, 0.6322, 0.2536, 0.1305, 0.2112, 0.1303, 0.2112, 0.08792, 0.2535, 0.08812, 0.2538, 0.1729, 0.2106, 0.1734, 0.2112, 0.1303, 0.2536, 0.1305, 0.2106, 0.1734, 0.1705, 0.1705, 0.1689, 0.13, 0.2112, 0.1303, 0.3382, 0.1308, 0.2959, 0.1306, 0.2959, 0.08826, 0.3381, 0.08839, 0.3382, 0.1733, 0.296, 0.173, 0.2959, 0.1306, 0.3382, 0.1308, 0.296, 0.173, 0.2538, 0.1729, 0.2536, 0.1305, 0.2959, 0.1306, 0.3382, 0.04601, 0.2958, 0.04591, 0.2958, 0.003586, 0.3382, 0.003639, 0.3381, 0.08839, 0.2959, 0.08826, 0.2958, 0.04591, 0.3382, 0.04601, 0.2959, 0.08826, 0.2535, 0.08812, 0.2535, 0.04578, 0.2958, 0.04591, 0.255, 0.2963, 0.2159, 0.2984, 0.2135, 0.258, 0.2546, 0.2568, 0.254, 0.3336, 0.2222, 0.3299, 0.2159, 0.2984, 0.255, 0.2963, 0.2222, 0.3299, 0.2005, 0.3225, 0.1872, 0.2993, 0.2159, 0.2984, 0.3354, 0.3007, 0.2943, 0.2981, 0.2956, 0.2571, 0.3374, 0.2584, 0.3319, 0.3429, 0.2912, 0.338, 0.2943, 0.2981, 0.3354, 0.3007, 0.2912, 0.338, 0.254, 0.3336, 0.255, 0.2963, 0.2943, 0.2981, 0.3381, 0.2158, 0.2959, 0.2153, 0.296, 0.173, 0.3382, 0.1733, 0.3374, 0.2584, 0.2956, 0.2571, 0.2959, 0.2153, 0.3381, 0.2158, 0.2956, 0.2571, 0.2546, 0.2568, 0.254, 0.2152, 0.2959, 0.2153, 0.7765, 0.5918, 0.7787, 0.6361, 0.7373, 0.6336, 0.7363, 0.5929, 0.8126, 0.5899, 0.8124, 0.6371, 0.7787, 0.6361, 0.7765, 0.5918, 0.8124, 0.6371, 0.8138, 0.6877, 0.7767, 0.6697, 0.7787, 0.6361, 0.772, 0.5119, 0.7746, 0.5501, 0.7344, 0.5526, 0.7361, 0.5119, 0.8098, 0.5119, 0.8123, 0.5486, 0.7746, 0.5501, 0.772, 0.5119, 0.8123, 0.5486, 0.8126, 0.5899, 0.7765, 0.5918, 0.7746, 0.5501, 0.6953, 0.5119, 0.695, 0.5525, 0.6719, 0.5523, 0.6736, 0.5119, 0.7361, 0.5119, 0.7344, 0.5526, 0.695, 0.5525, 0.6953, 0.5119, 0.7344, 0.5526, 0.7363, 0.5929, 0.6953, 0.5932, 0.695, 0.5525, 0.1249, 0.7505, 0.1249, 0.792, 0.08331, 0.792, 0.08331, 0.7505, 0.1664, 0.7505, 0.1664, 0.792, 0.1249, 0.792, 0.1249, 0.7505, 0.1664, 0.792, 0.1664, 0.8336, 0.1249, 0.8336, 0.1249, 0.792, 0.1249, 0.6674, 0.1249, 0.7089, 0.08331, 0.7089, 0.08331, 0.6674, 0.1664, 0.6674, 0.1664, 0.7089, 0.1249, 0.7089, 0.1249, 0.6674, 0.1664, 0.7089, 0.1664, 0.7505, 0.1249, 0.7505, 0.1249, 0.7089, 0.04175, 0.6674, 0.04175, 0.7089, 0.0002026, 0.7089, 0.0002026, 0.6674, 0.08331, 0.6674, 0.08331, 0.7089, 0.04175, 0.7089, 0.04175, 0.6674, 0.08331, 0.7089, 0.08331, 0.7505, 0.04175, 0.7505, 0.04175, 0.7089, 0.2911, 0.7505, 0.2911, 0.792, 0.2495, 0.792, 0.2495, 0.7505, 0.3326, 0.7505, 0.3326, 0.792, 0.2911, 0.792, 0.2911, 0.7505, 0.3326, 0.792, 0.3326, 0.8336, 0.2911, 0.8336, 0.2911, 0.792, 0.2911, 0.6674, 0.2911, 0.7089, 0.2495, 0.7089, 0.2495, 0.6674, 0.3326, 0.6674, 0.3326, 0.7089, 0.2911, 0.7089, 0.2911, 0.6674, 0.3326, 0.7089, 0.3326, 0.7505, 0.2911, 0.7505, 0.2911, 0.7089, 0.208, 0.6674, 0.208, 0.7089, 0.1664, 0.7089, 0.1664, 0.6674, 0.2495, 0.6674, 0.2495, 0.7089, 0.208, 0.7089, 0.208, 0.6674, 0.2495, 0.7089, 0.2495, 0.7505, 0.208, 0.7505, 0.208, 0.7089, 0.2911, 0.9167, 0.2911, 0.9582, 0.2495, 0.9582, 0.2495, 0.9167, 0.3326, 0.9167, 0.3326, 0.9582, 0.2911, 0.9582, 0.2911, 0.9167, 0.3326, 0.9582, 0.3326, 0.9998, 0.2911, 0.9998, 0.2911, 0.9582, 0.2911, 0.8336, 0.2911, 0.8751, 0.2495, 0.8751, 0.2495, 0.8336, 0.3326, 0.8336, 0.3326, 0.8751, 0.2911, 0.8751, 0.2911, 0.8336, 0.3326, 0.8751, 0.3326, 0.9167, 0.2911, 0.9167, 0.2911, 0.8751, 0.208, 0.8336, 0.208, 0.8751, 0.1664, 0.8751, 0.1664, 0.8336, 0.2495, 0.8336, 0.2495, 0.8751, 0.208, 0.8751, 0.208, 0.8336, 0.2495, 0.8751, 0.2495, 0.9167, 0.208, 0.9167, 0.208, 0.8751, 0.5851, 0.4612, 0.5424, 0.4612, 0.5439, 0.419, 0.5853, 0.4194, 0.585, 0.5031, 0.5426, 0.5031, 0.5424, 0.4612, 0.5851, 0.4612, 0.5426, 0.5031, 0.5032, 0.5064, 0.507, 0.4641, 0.5424, 0.4612, 0.6679, 0.4612, 0.6266, 0.4612, 0.6268, 0.4196, 0.6682, 0.4197, 0.6678, 0.5027, 0.6265, 0.5029, 0.6266, 0.4612, 0.6679, 0.4612, 0.6265, 0.5029, 0.585, 0.5031, 0.5851, 0.4612, 0.6266, 0.4612, 0.6685, 0.3782, 0.627, 0.378, 0.6273, 0.3364, 0.6687, 0.3367, 0.6682, 0.4197, 0.6268, 0.4196, 0.627, 0.378, 0.6685, 0.3782, 0.6268, 0.4196, 0.5853, 0.4194, 0.5856, 0.3777, 0.627, 0.378, 0.5857, 0.6276, 0.5443, 0.6282, 0.544, 0.5868, 0.5854, 0.5862, 0.5861, 0.6689, 0.5447, 0.6694, 0.5443, 0.6282, 0.5857, 0.6276, 0.5447, 0.6694, 0.5033, 0.6701, 0.5029, 0.6288, 0.5443, 0.6282, 0.6684, 0.6267, 0.6271, 0.6272, 0.6268, 0.5858, 0.6681, 0.5854, 0.6687, 0.6681, 0.6274, 0.6685, 0.6271, 0.6272, 0.6684, 0.6267, 0.6274, 0.6685, 0.5861, 0.6689, 0.5857, 0.6276, 0.6271, 0.6272, 0.6679, 0.544, 0.6266, 0.5444, 0.6265, 0.5029, 0.6678, 0.5027, 0.6681, 0.5854, 0.6268, 0.5858, 0.6266, 0.5444, 0.6679, 0.544, 0.6268, 0.5858, 0.5854, 0.5862, 0.5852, 0.5447, 0.6266, 0.5444, 0.4196, 0.6311, 0.378, 0.6324, 0.3783, 0.5904, 0.4197, 0.5893, 0.4195, 0.6728, 0.3776, 0.6743, 0.378, 0.6324, 0.4196, 0.6311, 0.3776, 0.6743, 0.3386, 0.6733, 0.3424, 0.634, 0.378, 0.6324, 0.5029, 0.6288, 0.4613, 0.6299, 0.4611, 0.5883, 0.5025, 0.5875, 0.5033, 0.6701, 0.4614, 0.6714, 0.4613, 0.6299, 0.5029, 0.6288, 0.4614, 0.6714, 0.4195, 0.6728, 0.4196, 0.6311, 0.4613, 0.6299, 0.5021, 0.546, 0.4613, 0.5464, 0.4624, 0.5095, 0.5032, 0.5064, 0.5025, 0.5875, 0.4611, 0.5883, 0.4613, 0.5464, 0.5021, 0.546, 0.4611, 0.5883, 0.4197, 0.5893, 0.42, 0.5474, 0.4613, 0.5464, 0.5895, 0.1264, 0.5479, 0.1264, 0.5479, 0.08487, 0.5895, 0.08487, 0.5895, 0.168, 0.5479, 0.168, 0.5479, 0.1264, 0.5895, 0.1264, 0.5479, 0.168, 0.5064, 0.168, 0.5064, 0.1264, 0.5479, 0.1264, 0.6726, 0.1264, 0.631, 0.1264, 0.631, 0.08487, 0.6726, 0.08488, 0.6726, 0.168, 0.631, 0.168, 0.631, 0.1264, 0.6726, 0.1264, 0.631, 0.168, 0.5895, 0.168, 0.5895, 0.1264, 0.631, 0.1264, 0.6726, 0.04333, 0.631, 0.04333, 0.631, 0.00178, 0.6726, 0.001783, 0.6726, 0.08488, 0.631, 0.08487, 0.631, 0.04333, 0.6726, 0.04333, 0.631, 0.08487, 0.5895, 0.08487, 0.5895, 0.04332, 0.631, 0.04333, 0.5895, 0.2926, 0.5479, 0.2926, 0.5479, 0.2511, 0.5895, 0.2511, 0.5895, 0.3342, 0.5479, 0.3342, 0.5479, 0.2926, 0.5895, 0.2926, 0.5479, 0.3342, 0.5064, 0.3342, 0.5064, 0.2926, 0.5479, 0.2926, 0.6726, 0.2926, 0.631, 0.2926, 0.631, 0.2511, 0.6726, 0.2511, 0.6726, 0.3342, 0.631, 0.3342, 0.631, 0.2926, 0.6726, 0.2926, 0.631, 0.3342, 0.5895, 0.3342, 0.5895, 0.2926, 0.631, 0.2926, 0.6726, 0.2095, 0.631, 0.2095, 0.631, 0.168, 0.6726, 0.168, 0.6726, 0.2511, 0.631, 0.2511, 0.631, 0.2095, 0.6726, 0.2095, 0.631, 0.2511, 0.5895, 0.2511, 0.5895, 0.2095, 0.631, 0.2095, 0.4225, 0.2934, 0.3806, 0.2938, 0.381, 0.2518, 0.4227, 0.2516, 0.4223, 0.3352, 0.3802, 0.3357, 0.3806, 0.2938, 0.4225, 0.2934, 0.3802, 0.3357, 0.3412, 0.3348, 0.3386, 0.2941, 0.3806, 0.2938, 0.5064, 0.2926, 0.4644, 0.293, 0.4646, 0.2513, 0.5064, 0.2511, 0.5064, 0.3342, 0.4643, 0.3347, 0.4644, 0.293, 0.5064, 0.2926, 0.4643, 0.3347, 0.4223, 0.3352, 0.4225, 0.2934, 0.4644, 0.293, 0.5064, 0.2095, 0.4647, 0.2096, 0.4648, 0.168, 0.5064, 0.168, 0.5064, 0.2511, 0.4646, 0.2513, 0.4647, 0.2096, 0.5064, 0.2095, 0.4646, 0.2513, 0.4227, 0.2516, 0.423, 0.2098, 0.4647, 0.2096, 0.7055, 0.2507, 0.7066, 0.2095, 0.7469, 0.209, 0.7463, 0.251, 0.676, 0.25, 0.6757, 0.209, 0.7066, 0.2095, 0.7055, 0.2507, 0.6757, 0.209, 0.6766, 0.1678, 0.7091, 0.1678, 0.7066, 0.2095, 0.7041, 0.3278, 0.7048, 0.2913, 0.7458, 0.2924, 0.7454, 0.3286, 0.6774, 0.3161, 0.673, 0.2911, 0.7048, 0.2913, 0.7041, 0.3278, 0.673, 0.2911, 0.676, 0.25, 0.7055, 0.2507, 0.7048, 0.2913, 0.7875, 0.3291, 0.7872, 0.2936, 0.8287, 0.2947, 0.8266, 0.3354, 0.7454, 0.3286, 0.7458, 0.2924, 0.7872, 0.2936, 0.7875, 0.3291, 0.7458, 0.2924, 0.7463, 0.251, 0.7869, 0.2518, 0.7872, 0.2936, 0.7344, 0.4713, 0.695, 0.4714, 0.6953, 0.4306, 0.7363, 0.4309, 0.7361, 0.5119, 0.6953, 0.5119, 0.695, 0.4714, 0.7344, 0.4713, 0.6953, 0.5119, 0.6736, 0.5119, 0.6719, 0.4715, 0.695, 0.4714, 0.7373, 0.3903, 0.6964, 0.3889, 0.6949, 0.36, 0.7346, 0.3618, 0.7363, 0.4309, 0.6953, 0.4306, 0.6964, 0.3889, 0.7373, 0.3903, 0.6953, 0.4306, 0.6692, 0.4301, 0.6691, 0.3891, 0.6964, 0.3889, 0.8123, 0.4752, 0.7746, 0.4738, 0.7765, 0.4321, 0.8126, 0.434, 0.8098, 0.5119, 0.772, 0.5119, 0.7746, 0.4738, 0.8123, 0.4752, 0.772, 0.5119, 0.7361, 0.5119, 0.7344, 0.4713, 0.7746, 0.4738, 0.7869, 0.2518, 0.7865, 0.2096, 0.8258, 0.2102, 0.8272, 0.2526, 0.7463, 0.251, 0.7469, 0.209, 0.7865, 0.2096, 0.7869, 0.2518, 0.7469, 0.209, 0.7479, 0.1678, 0.7869, 0.1678, 0.7865, 0.2096, 0.423, 0.2098, 0.3818, 0.2099, 0.3817, 0.168, 0.4232, 0.168, 0.4227, 0.2516, 0.381, 0.2518, 0.3818, 0.2099, 0.423, 0.2098, 0.381, 0.2518, 0.3407, 0.2521, 0.3456, 0.2101, 0.3818, 0.2099, 0.5895, 0.2095, 0.5479, 0.2095, 0.5479, 0.168, 0.5895, 0.168, 0.5895, 0.2511, 0.5479, 0.2511, 0.5479, 0.2095, 0.5895, 0.2095, 0.5479, 0.2511, 0.5064, 0.2511, 0.5064, 0.2095, 0.5479, 0.2095, 0.5895, 0.04332, 0.5479, 0.04332, 0.5479, 0.001772, 0.5895, 0.001777, 0.5895, 0.08487, 0.5479, 0.08487, 0.5479, 0.04332, 0.5895, 0.04332, 0.5479, 0.08487, 0.5064, 0.08486, 0.5064, 0.04331, 0.5479, 0.04332, 0.42, 0.5474, 0.3784, 0.5477, 0.3807, 0.5077, 0.4208, 0.5088, 0.4197, 0.5893, 0.3783, 0.5904, 0.3784, 0.5477, 0.42, 0.5474, 0.3783, 0.5904, 0.3418, 0.5919, 0.3416, 0.5506, 0.3784, 0.5477, 0.5852, 0.5447, 0.5436, 0.5453, 0.5426, 0.5031, 0.585, 0.5031, 0.5854, 0.5862, 0.544, 0.5868, 0.5436, 0.5453, 0.5852, 0.5447, 0.544, 0.5868, 0.5025, 0.5875, 0.5021, 0.546, 0.5436, 0.5453, 0.5856, 0.3777, 0.5441, 0.3775, 0.5453, 0.3399, 0.5858, 0.3361, 0.5853, 0.4194, 0.5439, 0.419, 0.5441, 0.3775, 0.5856, 0.3777, 0.5439, 0.419, 0.5151, 0.4205, 0.515, 0.3798, 0.5441, 0.3775, 0.208, 0.9167, 0.208, 0.9582, 0.1664, 0.9582, 0.1664, 0.9167, 0.2495, 0.9167, 0.2495, 0.9582, 0.208, 0.9582, 0.208, 0.9167, 0.2495, 0.9582, 0.2495, 0.9998, 0.208, 0.9998, 0.208, 0.9582, 0.208, 0.7505, 0.208, 0.792, 0.1664, 0.792, 0.1664, 0.7505, 0.2495, 0.7505, 0.2495, 0.792, 0.208, 0.792, 0.208, 0.7505, 0.2495, 0.792, 0.2495, 0.8336, 0.208, 0.8336, 0.208, 0.792, 0.04175, 0.7505, 0.04175, 0.792, 0.0002026, 0.792, 0.0002026, 0.7505, 0.08331, 0.7505, 0.08331, 0.792, 0.04175, 0.792, 0.04175, 0.7505, 0.08331, 0.792, 0.08331, 0.8336, 0.04175, 0.8336, 0.04175, 0.792, 0.6953, 0.5932, 0.6964, 0.635, 0.6691, 0.6348, 0.6692, 0.5937, 0.7363, 0.5929, 0.7373, 0.6336, 0.6964, 0.635, 0.6953, 0.5932, 0.7373, 0.6336, 0.7346, 0.662, 0.6949, 0.6638, 0.6964, 0.635, 0.254, 0.2152, 0.2111, 0.2159, 0.2106, 0.1734, 0.2538, 0.1729, 0.2546, 0.2568, 0.2135, 0.258, 0.2111, 0.2159, 0.254, 0.2152, 0.2135, 0.258, 0.1846, 0.2579, 0.1751, 0.2136, 0.2111, 0.2159, 0.2535, 0.04578, 0.2111, 0.04561, 0.2111, 0.003364, 0.2535, 0.003503, 0.2535, 0.08812, 0.2112, 0.08792, 0.2111, 0.04561, 0.2535, 0.04578, 0.2112, 0.08792, 0.1687, 0.08766, 0.1687, 0.04536, 0.2111, 0.04561, 0.929, 0.5917, 0.9289, 0.5514, 0.9588, 0.5521, 0.9576, 0.5922, 0.8895, 0.5915, 0.8904, 0.5514, 0.9289, 0.5514, 0.929, 0.5917, 0.8904, 0.5514, 0.8911, 0.5119, 0.9288, 0.5119, 0.9289, 0.5514, 0.2075, 0.5265, 0.1674, 0.5165, 0.1775, 0.4764, 0.2175, 0.4865, 0.1974, 0.5668, 0.1575, 0.5564, 0.1674, 0.5165, 0.2075, 0.5265, 0.1575, 0.5564, 0.1276, 0.5496, 0.1385, 0.5088, 0.1674, 0.5165, 0.2464, 0.3697, 0.2099, 0.3593, 0.2222, 0.3299, 0.254, 0.3336, 0.2371, 0.4076, 0.1983, 0.3975, 0.2099, 0.3593, 0.2464, 0.3697, 0.1983, 0.3975, 0.1697, 0.3885, 0.1839, 0.3497, 0.2099, 0.3593, 0.8124, 0.3867, 0.7787, 0.3878, 0.7767, 0.3542, 0.8138, 0.3361, 0.8126, 0.434, 0.7765, 0.4321, 0.7787, 0.3878, 0.8124, 0.3867, 0.7765, 0.4321, 0.7363, 0.4309, 0.7373, 0.3903, 0.7787, 0.3878, 0.08353, 0.04396, 0.04092, 0.04305, 0.04008, 0.0002026, 0.08298, 0.00132, 0.0841, 0.08674, 0.04176, 0.08606, 0.04092, 0.04305, 0.08353, 0.04396, 0.04176, 0.08606, 0.004413, 0.08488, 0.004561, 0.04182, 0.04092, 0.04305, 0.04175, 0.9167, 0.04175, 0.9582, 0.0002026, 0.9582, 0.0002026, 0.9167, 0.08331, 0.9167, 0.08331, 0.9582, 0.04175, 0.9582, 0.04175, 0.9167, 0.08331, 0.9582, 0.08331, 0.9998, 0.04175, 0.9998, 0.04175, 0.9582, 0.929, 0.4321, 0.9302, 0.3916, 0.9603, 0.3911, 0.9576, 0.4317, 0.8895, 0.4324, 0.8897, 0.3911, 0.9302, 0.3916, 0.929, 0.4321, 0.8897, 0.3911, 0.8913, 0.3537, 0.9314, 0.3536, 0.9302, 0.3916, 0.4225, 0.04254, 0.3806, 0.04215, 0.3802, 0.0002026, 0.4223, 0.0007364, 0.4227, 0.08435, 0.381, 0.08409, 0.3806, 0.04215, 0.4225, 0.04254, 0.381, 0.08409, 0.3407, 0.08382, 0.3386, 0.04179, 0.3806, 0.04215, 0.7869, 0.08384, 0.7872, 0.04206, 0.8287, 0.04092, 0.8272, 0.08306, 0.7463, 0.08459, 0.7458, 0.04319, 0.7872, 0.04206, 0.7869, 0.08384, 0.7458, 0.04319, 0.7454, 0.007001, 0.7875, 0.006538, 0.7872, 0.04206])
me_cube.materials.append(mat_material)
me_cube.use_remesh_preserve_volume = False
me_cube.use_remesh_preserve_attributes = False
me_cube.use_mirror_vertex_groups = False
me_cube.update()

# ---- objects
ob_cube = bpy.data.objects.new('Cube', me_cube)
ob_light = bpy.data.objects.new('Light', light_light)
ob_camera = bpy.data.objects.new('Camera', cam_camera)

# ---- transforms, parenting, visibility, modifiers, constraints
ob_cube.location = (0.0, 0.0, 0.0)
ob_cube.lock_rotations_4d = False
ob_cube.empty_display_type = 'ARROWS'
ob_cube.lineart.crease_threshold = 0.0
ob_light.location = (4.076, 1.005, 5.904)
ob_light.rotation_euler = (0.6503, 0.05522, 1.866)
ob_light.lock_rotations_4d = False
ob_light.empty_display_type = 'ARROWS'
ob_light.color = (0.0, 0.0, 0.0, 0.0)
ob_light.lineart.crease_threshold = 0.0
ob_camera.location = (7.359, -6.926, 4.958)
ob_camera.rotation_euler = (1.109, 0.0, 0.8149)
ob_camera.lock_rotations_4d = False
ob_camera.empty_display_type = 'ARROWS'
ob_camera.color = (0.0, 0.0, 0.0, 0.0)
ob_camera.display_type = 'WIRE'
ob_camera.lineart.crease_threshold = 0.0

# ---- collection membership
col_collection.objects.link(ob_cube)
col_collection.objects.link(ob_light)
col_collection.objects.link(ob_camera)

# ---- scene / render settings (as saved in the file)
scene.camera = ob_camera
scene.frame_start = 1; scene.frame_end = 250; scene.frame_set(31)
scene.render.engine = 'BLENDER_EEVEE_NEXT'
scene.cycles.use_denoising = False
scene.cycles.samples = 128
scene.cycles.sampling_pattern = 'TABULATED_SOBOL'
scene.cycles.use_adaptive_sampling = False
scene.cycles.use_light_tree = False
scene.view_settings.view_transform = 'Filmic'
bpy.context.view_layer.update()
